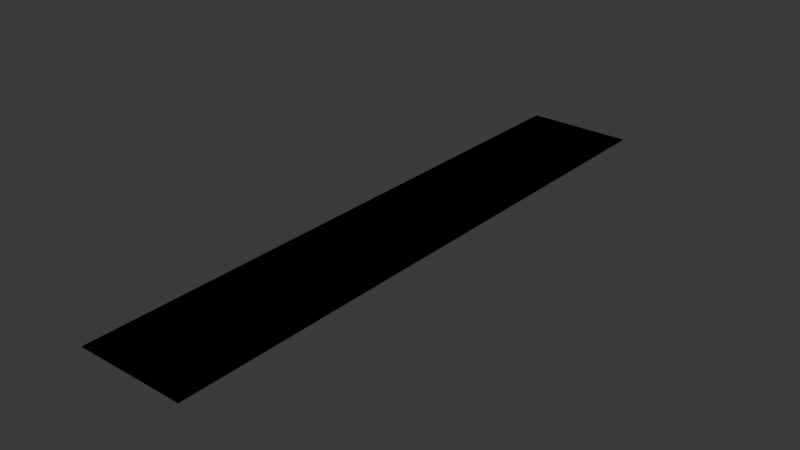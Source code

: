 # Source: straight_road_100m.blend  (saved by Blender 5.0.119; exported with 4.5.12 LTS)
import bpy
from mathutils import Matrix  # noqa: F401  (used for matrix-valued properties, if any)

bpy.ops.wm.read_factory_settings(use_empty=True)
scene = bpy.context.scene
scene.name = 'Scene'

# ---- collections
col_collection = bpy.data.collections.new('Collection'); scene.collection.children.link(col_collection)

# ---- images (referenced by path relative to the original .blend; pixels are not part of the script)
import os
ASSET_DIR = os.environ.get("B2B_ASSET_DIR", "")  # directory of the original .blend (textures are referenced by path, not embedded)
HERE = os.path.dirname(os.path.abspath(__file__))  # packed textures are extracted next to this script under _unpacked/

def load_image(name, relpath, width, height, colorspace="sRGB"):
    """Load a texture the original file referenced (path relative to the .blend, or extracted next to this script)."""
    p = next((c for c in (os.path.join(HERE, relpath), os.path.join(ASSET_DIR, relpath)) if relpath and os.path.exists(c)), "")
    if p:
        img = bpy.data.images.load(p, check_existing=True)
        img.name = name
    else:  # same state as the original file: an image datablock whose file is absent (Cycles renders it pink)
        img = bpy.data.images.new(name, width, height)
        img.source = "FILE"
        img.filepath = "//" + (relpath or name)
    img.colorspace_settings.name = colorspace
    return img
img_two_way_two_lane_png = load_image('two_way_two_lane.png', 'two_way_two_lane.png', 1024, 1024, 'sRGB')
img_one_way_two_lane_png = load_image('one_way_two_lane.png', 'one_way_two_lane.png', 1024, 1024, 'sRGB')
img_one_way_four_lane_png = load_image('one_way_four_lane.png', 'one_way_four_lane.png', 1024, 1024, 'sRGB')
img_two_way_four_lane_png = load_image('two_way_four_lane.png', 'two_way_four_lane.png', 1024, 1024, 'sRGB')

# ---- materials (node trees are filled in below, after node groups)
mat_road_texture = bpy.data.materials.new('road_texture')
mat_road_texture.alpha_threshold = 0.0
mat_road_texture.use_backface_culling_lightprobe_volume = False
mat_road_texture.roughness = 0.5
mat_road_texture.line_color = (0.0, 0.0, 0.0, 1.0)
mat_road_texture_001 = bpy.data.materials.new('road_texture.001')
mat_road_texture_001.alpha_threshold = 0.0
mat_road_texture_001.use_backface_culling_lightprobe_volume = False
mat_road_texture_001.roughness = 0.5
mat_road_texture_001.line_color = (0.0, 0.0, 0.0, 1.0)
mat_road_texture_002 = bpy.data.materials.new('road_texture.002')
mat_road_texture_002.alpha_threshold = 0.0
mat_road_texture_002.use_backface_culling_lightprobe_volume = False
mat_road_texture_002.roughness = 0.5
mat_road_texture_002.line_color = (0.0, 0.0, 0.0, 1.0)
mat_road_texture_003 = bpy.data.materials.new('road_texture.003')
mat_road_texture_003.alpha_threshold = 0.0
mat_road_texture_003.use_backface_culling_lightprobe_volume = False
mat_road_texture_003.roughness = 0.5
mat_road_texture_003.line_color = (0.0, 0.0, 0.0, 1.0)

# ---- material node trees
mat_road_texture.use_nodes = True; mat_road_texture.node_tree.nodes.clear()
_N = mat_road_texture.node_tree.nodes; _L = mat_road_texture.node_tree.links
n0 = _N.new('ShaderNodeOutputMaterial'); n0.name = 'Material Output'; n0.location = (200, 100)
n1 = _N.new('ShaderNodeBsdfPrincipled'); n1.name = 'Principled BSDF'; n1.location = (-200, 100)
n1.inputs[1].default_value = 1.0
n1.inputs[2].default_value = 1.0
n2 = _N.new('ShaderNodeTexImage'); n2.name = 'Image Texture'; n2.location = (-591, 101)
n2.image = img_two_way_two_lane_png
n2.interpolation = 'Closest'
_L.new(n1.outputs[0], n0.inputs[0])
_L.new(n2.outputs[0], n1.inputs[0])
n0.is_active_output = True
mat_road_texture_001.use_nodes = True; mat_road_texture_001.node_tree.nodes.clear()
_N = mat_road_texture_001.node_tree.nodes; _L = mat_road_texture_001.node_tree.links
n0 = _N.new('ShaderNodeOutputMaterial'); n0.name = 'Material Output'; n0.location = (200, 100)
n1 = _N.new('ShaderNodeBsdfPrincipled'); n1.name = 'Principled BSDF'; n1.location = (-200, 100)
n1.inputs[1].default_value = 1.0
n1.inputs[2].default_value = 1.0
n2 = _N.new('ShaderNodeTexImage'); n2.name = 'Image Texture'; n2.location = (-591, 101)
n2.image = img_one_way_two_lane_png
n2.interpolation = 'Closest'
_L.new(n1.outputs[0], n0.inputs[0])
_L.new(n2.outputs[0], n1.inputs[0])
n0.is_active_output = True
mat_road_texture_002.use_nodes = True; mat_road_texture_002.node_tree.nodes.clear()
_N = mat_road_texture_002.node_tree.nodes; _L = mat_road_texture_002.node_tree.links
n0 = _N.new('ShaderNodeOutputMaterial'); n0.name = 'Material Output'; n0.location = (200, 100)
n1 = _N.new('ShaderNodeBsdfPrincipled'); n1.name = 'Principled BSDF'; n1.location = (-200, 100)
n1.inputs[1].default_value = 1.0
n1.inputs[2].default_value = 1.0
n2 = _N.new('ShaderNodeTexImage'); n2.name = 'Image Texture'; n2.location = (-591, 101)
n2.image = img_one_way_four_lane_png
n2.interpolation = 'Closest'
_L.new(n1.outputs[0], n0.inputs[0])
_L.new(n2.outputs[0], n1.inputs[0])
n0.is_active_output = True
mat_road_texture_003.use_nodes = True; mat_road_texture_003.node_tree.nodes.clear()
_N = mat_road_texture_003.node_tree.nodes; _L = mat_road_texture_003.node_tree.links
n0 = _N.new('ShaderNodeOutputMaterial'); n0.name = 'Material Output'; n0.location = (200, 100)
n1 = _N.new('ShaderNodeBsdfPrincipled'); n1.name = 'Principled BSDF'; n1.location = (-200, 100)
n1.inputs[1].default_value = 1.0
n1.inputs[2].default_value = 1.0
n2 = _N.new('ShaderNodeTexImage'); n2.name = 'Image Texture'; n2.location = (-591, 101)
n2.image = img_two_way_four_lane_png
n2.interpolation = 'Closest'
_L.new(n1.outputs[0], n0.inputs[0])
_L.new(n2.outputs[0], n1.inputs[0])
n0.is_active_output = True

# ---- world
world_world = bpy.data.worlds.new('World'); scene.world = world_world
world_world.use_nodes = True; world_world.node_tree.nodes.clear()
_N = world_world.node_tree.nodes; _L = world_world.node_tree.links
n0 = _N.new('ShaderNodeOutputWorld'); n0.name = 'World Output'; n0.location = (200, 100)
n1 = _N.new('ShaderNodeBackground'); n1.name = 'Background'; n1.location = (-200, 100)
n1.inputs[0].default_value = (0.05088, 0.05088, 0.05088, 1.0)
_L.new(n1.outputs[0], n0.inputs[0])
n0.is_active_output = True
world_world.color = (0.05088, 0.05088, 0.05088)
world_world.sun_shadow_jitter_overblur = 0.0

# ---- meshes
me_cube = bpy.data.meshes.new('Cube')
me_cube.from_pydata([(1.0, 1.0, 1.0), (1.0, 1.0, -1.0), (1.0, -1.0, 1.0), (1.0, -1.0, -1.0), (-1.0, 1.0, 1.0), (-1.0, 1.0, -1.0), (-1.0, -1.0, 1.0), (-1.0, -1.0, -1.0)], [], [(0, 4, 6, 2), (3, 2, 6, 7), (7, 6, 4, 5), (5, 1, 3, 7), (1, 0, 2, 3), (5, 4, 0, 1)])
_uv = me_cube.uv_layers.new(name='UVMap')
_uv.uv.foreach_set('vector', [0.0, -14.5, 1.0, -14.5, 1.0, 15.5, 0.0, 15.5, 0.0, -14.5, 1.0, -14.5, 1.0, 15.5, 0.0, 15.5, 0.0, -14.5, 1.0, -14.5, 1.0, 15.5, 0.0, 15.5, 0.0, -14.5, 1.0, -14.5, 1.0, 15.5, 0.0, 15.5, 0.0, -14.5, 1.0, -14.5, 1.0, 15.5, 0.0, 15.5, 0.0, -14.5, 1.0, -14.5, 1.0, 15.5, 0.0, 15.5])
me_cube.materials.append(mat_road_texture)
me_cube.use_mirror_vertex_groups = False
me_cube.update()
me_cube_001 = bpy.data.meshes.new('Cube.001')
me_cube_001.from_pydata([(1.0, 1.0, 1.0), (1.0, 1.0, -1.0), (1.0, -1.0, 1.0), (1.0, -1.0, -1.0), (-1.0, 1.0, 1.0), (-1.0, 1.0, -1.0), (-1.0, -1.0, 1.0), (-1.0, -1.0, -1.0)], [], [(0, 4, 6, 2), (3, 2, 6, 7), (7, 6, 4, 5), (5, 1, 3, 7), (1, 0, 2, 3), (5, 4, 0, 1)])
_uv = me_cube_001.uv_layers.new(name='UVMap')
_uv.uv.foreach_set('vector', [0.0, -14.5, 1.0, -14.5, 1.0, 15.5, 0.0, 15.5, 0.0, -14.5, 1.0, -14.5, 1.0, 15.5, 0.0, 15.5, 0.0, -14.5, 1.0, -14.5, 1.0, 15.5, 0.0, 15.5, 0.0, -14.5, 1.0, -14.5, 1.0, 15.5, 0.0, 15.5, 0.0, -14.5, 1.0, -14.5, 1.0, 15.5, 0.0, 15.5, 0.0, -14.5, 1.0, -14.5, 1.0, 15.5, 0.0, 15.5])
me_cube_001.materials.append(mat_road_texture_001)
me_cube_001.use_mirror_vertex_groups = False
me_cube_001.update()
me_cube_002 = bpy.data.meshes.new('Cube.002')
me_cube_002.from_pydata([(1.0, 1.0, 1.0), (1.0, 1.0, -1.0), (1.0, -1.0, 1.0), (1.0, -1.0, -1.0), (-1.0, 1.0, 1.0), (-1.0, 1.0, -1.0), (-1.0, -1.0, 1.0), (-1.0, -1.0, -1.0)], [], [(0, 4, 6, 2), (3, 2, 6, 7), (7, 6, 4, 5), (5, 1, 3, 7), (1, 0, 2, 3), (5, 4, 0, 1)])
_uv = me_cube_002.uv_layers.new(name='UVMap')
_uv.uv.foreach_set('vector', [0.0, -14.5, 1.0, -14.5, 1.0, 15.5, 0.0, 15.5, 0.0, -14.5, 1.0, -14.5, 1.0, 15.5, 0.0, 15.5, 0.0, -14.5, 1.0, -14.5, 1.0, 15.5, 0.0, 15.5, 0.0, -14.5, 1.0, -14.5, 1.0, 15.5, 0.0, 15.5, 0.0, -14.5, 1.0, -14.5, 1.0, 15.5, 0.0, 15.5, 0.0, -14.5, 1.0, -14.5, 1.0, 15.5, 0.0, 15.5])
me_cube_002.materials.append(mat_road_texture_002)
me_cube_002.use_mirror_vertex_groups = False
me_cube_002.update()
me_cube_003 = bpy.data.meshes.new('Cube.003')
me_cube_003.from_pydata([(1.0, 1.0, 1.0), (1.0, 1.0, -1.0), (1.0, -1.0, 1.0), (1.0, -1.0, -1.0), (-1.0, 1.0, 1.0), (-1.0, 1.0, -1.0), (-1.0, -1.0, 1.0), (-1.0, -1.0, -1.0)], [], [(0, 4, 6, 2), (3, 2, 6, 7), (7, 6, 4, 5), (5, 1, 3, 7), (1, 0, 2, 3), (5, 4, 0, 1)])
_uv = me_cube_003.uv_layers.new(name='UVMap')
_uv.uv.foreach_set('vector', [0.0, -14.5, 1.0, -14.5, 1.0, 15.5, 0.0, 15.5, 0.0, -14.5, 1.0, -14.5, 1.0, 15.5, 0.0, 15.5, 0.0, -14.5, 1.0, -14.5, 1.0, 15.5, 0.0, 15.5, 0.0, -14.5, 1.0, -14.5, 1.0, 15.5, 0.0, 15.5, 0.0, -14.5, 1.0, -14.5, 1.0, 15.5, 0.0, 15.5, 0.0, -14.5, 1.0, -14.5, 1.0, 15.5, 0.0, 15.5])
me_cube_003.materials.append(mat_road_texture_003)
me_cube_003.use_mirror_vertex_groups = False
me_cube_003.update()

# ---- objects
ob_two_way_two_lane = bpy.data.objects.new('two_way_two_lane', me_cube)
ob_one_way_two_lane = bpy.data.objects.new('one_way_two_lane', me_cube_001)
ob_one_way_four_lane = bpy.data.objects.new('one_way_four_lane', me_cube_002)
ob_two_way_four_lane = bpy.data.objects.new('two_way_four_lane', me_cube_003)

# ---- transforms, parenting, visibility, modifiers, constraints
ob_two_way_two_lane.location = (0.0, 50.0, -0.045)
ob_two_way_two_lane.scale = (5.0, 50.0, 0.05)
ob_two_way_two_lane.lock_rotations_4d = False
ob_two_way_two_lane.empty_display_type = 'ARROWS'
ob_two_way_two_lane.lineart.crease_threshold = 0.0
ob_one_way_two_lane.location = (0.0, 50.0, -0.045)
ob_one_way_two_lane.scale = (5.0, 50.0, 0.05)
ob_one_way_two_lane.lock_rotations_4d = False
ob_one_way_two_lane.empty_display_type = 'ARROWS'
ob_one_way_two_lane.lineart.crease_threshold = 0.0
ob_one_way_four_lane.location = (0.0, 50.0, -0.045)
ob_one_way_four_lane.scale = (9.0, 50.0, 0.05)
ob_one_way_four_lane.lock_rotations_4d = False
ob_one_way_four_lane.empty_display_type = 'ARROWS'
ob_one_way_four_lane.lineart.crease_threshold = 0.0
ob_two_way_four_lane.location = (0.0, 50.0, -0.045)
ob_two_way_four_lane.scale = (9.0, 50.0, 0.05)
ob_two_way_four_lane.lock_rotations_4d = False
ob_two_way_four_lane.empty_display_type = 'ARROWS'
ob_two_way_four_lane.lineart.crease_threshold = 0.0

# ---- collection membership
col_collection.objects.link(ob_two_way_two_lane)
col_collection.objects.link(ob_one_way_two_lane)
col_collection.objects.link(ob_one_way_four_lane)
col_collection.objects.link(ob_two_way_four_lane)

# ---- scene / render settings (as saved in the file)
scene.frame_start = 1; scene.frame_end = 250; scene.frame_set(1)
scene.render.engine = 'BLENDER_EEVEE_NEXT'
scene.render.bake_bias = 0.0
scene.render.bake_samples = 0
scene.cycles.sampling_pattern = 'TABULATED_SOBOL'
scene.eevee.use_volume_custom_range = False
bpy.context.view_layer.update()

# ---- added for rendering (the .blend has no active camera and no usable light): camera, sun
cam_auto = bpy.data.cameras.new('AutoCamera')
cam_auto.lens = 50.0
cam_auto.sensor_width = 36.0
cam_auto.clip_end = 1649.86
ob_auto_camera = bpy.data.objects.new('AutoCamera', cam_auto)
scene.collection.objects.link(ob_auto_camera)
ob_auto_camera.location = (94.0094, -62.8113, 75.1625)
ob_auto_camera.rotation_euler = (1.09748, -7.21219e-08, 0.694738)
scene.camera = ob_auto_camera
light_auto_sun = bpy.data.lights.new('AutoSun', 'SUN')
light_auto_sun.energy = 3.0
light_auto_sun.angle = 0.0523599
ob_auto_sun = bpy.data.objects.new('AutoSun', light_auto_sun)
scene.collection.objects.link(ob_auto_sun)
ob_auto_sun.rotation_euler = (0.872665, 0.174533, 0.523599)
bpy.context.view_layer.update()
